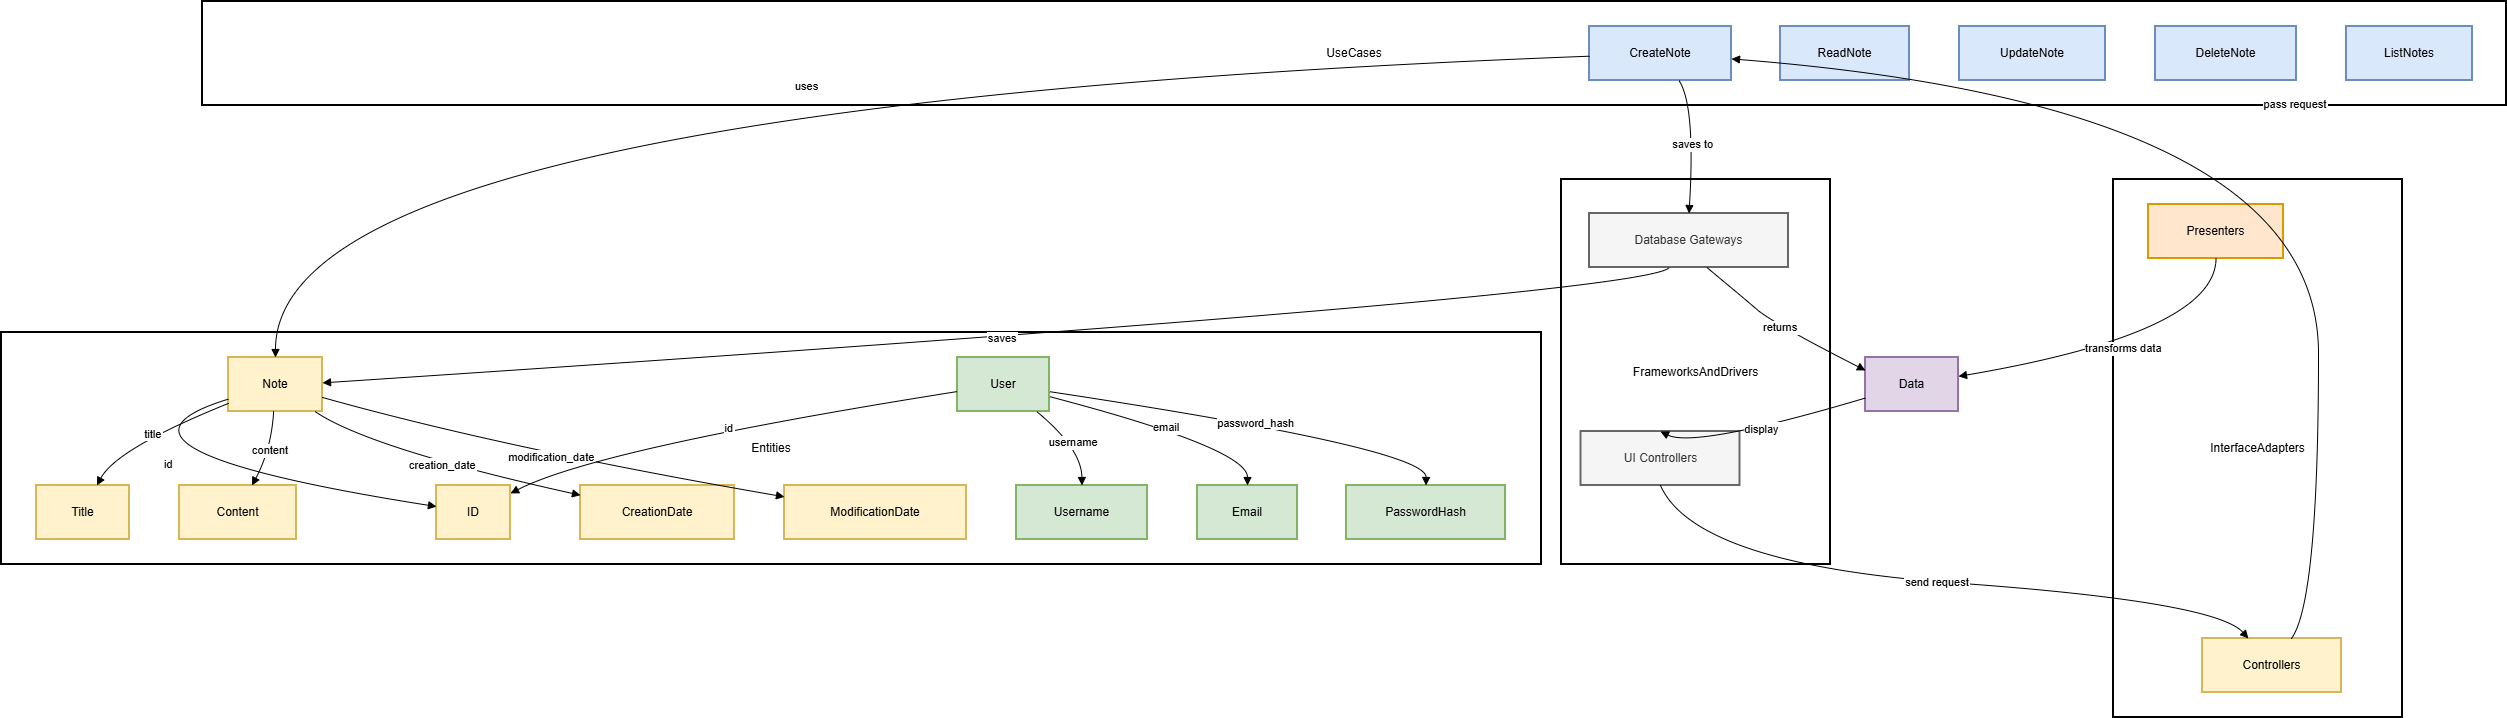

The diagram above was exported from draw.io. Its source (the exported page's mxGraphModel, read from the mxfile embedded in the PNG):
<mxGraphModel dx="2287" dy="1188" grid="1" gridSize="10" guides="1" tooltips="1" connect="1" arrows="1" fold="1" page="1" pageScale="1" pageWidth="827" pageHeight="1169" math="0" shadow="0">
  <root>
    <mxCell id="0" />
    <mxCell id="1" parent="0" />
    <mxCell id="2" parent="1" style="whiteSpace=wrap;strokeWidth=2;" value="FrameworksAndDrivers" vertex="1">
      <mxGeometry height="385" width="269" x="1568" y="186" as="geometry" />
    </mxCell>
    <mxCell id="3" parent="1" style="whiteSpace=wrap;strokeWidth=2;" value="InterfaceAdapters" vertex="1">
      <mxGeometry height="538" width="289" x="2120" y="186" as="geometry" />
    </mxCell>
    <mxCell id="4" parent="1" style="whiteSpace=wrap;strokeWidth=2;" value="UseCases" vertex="1">
      <mxGeometry height="104" width="2304" x="209" y="8" as="geometry" />
    </mxCell>
    <mxCell id="5" parent="1" style="whiteSpace=wrap;strokeWidth=2;" value="Entities" vertex="1">
      <mxGeometry height="232" width="1540" x="8" y="339" as="geometry" />
    </mxCell>
    <mxCell id="6" parent="1" style="whiteSpace=wrap;strokeWidth=2;fillColor=#fff2cc;strokeColor=#d6b656;" value="Note" vertex="1">
      <mxGeometry height="54" width="94" x="235" y="364" as="geometry" />
    </mxCell>
    <mxCell id="7" parent="1" style="whiteSpace=wrap;strokeWidth=2;fillColor=#fff2cc;strokeColor=#d6b656;" value="ID" vertex="1">
      <mxGeometry height="54" width="74" x="443" y="492" as="geometry" />
    </mxCell>
    <mxCell id="8" parent="1" style="whiteSpace=wrap;strokeWidth=2;fillColor=#fff2cc;strokeColor=#d6b656;" value="Title" vertex="1">
      <mxGeometry height="54" width="93" x="43" y="492" as="geometry" />
    </mxCell>
    <mxCell id="9" parent="1" style="whiteSpace=wrap;strokeWidth=2;fillColor=#fff2cc;strokeColor=#d6b656;" value="Content" vertex="1">
      <mxGeometry height="54" width="117" x="186" y="492" as="geometry" />
    </mxCell>
    <mxCell id="10" parent="1" style="whiteSpace=wrap;strokeWidth=2;fillColor=#fff2cc;strokeColor=#d6b656;" value="CreationDate" vertex="1">
      <mxGeometry height="54" width="154" x="587" y="492" as="geometry" />
    </mxCell>
    <mxCell id="11" parent="1" style="whiteSpace=wrap;strokeWidth=2;fillColor=#fff2cc;strokeColor=#d6b656;" value="ModificationDate" vertex="1">
      <mxGeometry height="54" width="182" x="791" y="492" as="geometry" />
    </mxCell>
    <mxCell id="12" parent="1" style="whiteSpace=wrap;strokeWidth=2;fillColor=#d5e8d4;strokeColor=#82b366;" value="User" vertex="1">
      <mxGeometry height="54" width="92" x="964" y="364" as="geometry" />
    </mxCell>
    <mxCell id="13" parent="1" style="whiteSpace=wrap;strokeWidth=2;fillColor=#d5e8d4;strokeColor=#82b366;" value="Username" vertex="1">
      <mxGeometry height="54" width="131" x="1023" y="492" as="geometry" />
    </mxCell>
    <mxCell id="14" parent="1" style="whiteSpace=wrap;strokeWidth=2;fillColor=#d5e8d4;strokeColor=#82b366;" value="Email" vertex="1">
      <mxGeometry height="54" width="100" x="1204" y="492" as="geometry" />
    </mxCell>
    <mxCell id="15" parent="1" style="whiteSpace=wrap;strokeWidth=2;fillColor=#d5e8d4;strokeColor=#82b366;" value="PasswordHash" vertex="1">
      <mxGeometry height="54" width="159" x="1353" y="492" as="geometry" />
    </mxCell>
    <mxCell id="16" parent="1" style="whiteSpace=wrap;strokeWidth=2;fillColor=#dae8fc;strokeColor=#6c8ebf;" value="CreateNote" vertex="1">
      <mxGeometry height="54" width="142" x="1596" y="33" as="geometry" />
    </mxCell>
    <mxCell id="17" parent="1" style="whiteSpace=wrap;strokeWidth=2;fillColor=#dae8fc;strokeColor=#6c8ebf;" value="ReadNote" vertex="1">
      <mxGeometry height="54" width="129" x="1787" y="33" as="geometry" />
    </mxCell>
    <mxCell id="18" parent="1" style="whiteSpace=wrap;strokeWidth=2;fillColor=#dae8fc;strokeColor=#6c8ebf;" value="UpdateNote" vertex="1">
      <mxGeometry height="54" width="146" x="1966" y="33" as="geometry" />
    </mxCell>
    <mxCell id="19" parent="1" style="whiteSpace=wrap;strokeWidth=2;fillColor=#dae8fc;strokeColor=#6c8ebf;" value="DeleteNote" vertex="1">
      <mxGeometry height="54" width="141" x="2162" y="33" as="geometry" />
    </mxCell>
    <mxCell id="20" parent="1" style="whiteSpace=wrap;strokeWidth=2;fillColor=#dae8fc;strokeColor=#6c8ebf;" value="ListNotes" vertex="1">
      <mxGeometry height="54" width="126" x="2353" y="33" as="geometry" />
    </mxCell>
    <mxCell id="21" parent="1" style="whiteSpace=wrap;strokeWidth=2;fillColor=#ffe6cc;strokeColor=#d79b00;" value="Presenters" vertex="1">
      <mxGeometry height="54" width="135" x="2155" y="211" as="geometry" />
    </mxCell>
    <mxCell id="22" parent="1" style="whiteSpace=wrap;strokeWidth=2;fillColor=#fff2cc;strokeColor=#d6b656;" value="Controllers" vertex="1">
      <mxGeometry height="54" width="139" x="2209" y="645" as="geometry" />
    </mxCell>
    <mxCell id="23" parent="1" style="whiteSpace=wrap;strokeWidth=2;fillColor=#f5f5f5;fontColor=#333333;strokeColor=#666666;" value="Database Gateways" vertex="1">
      <mxGeometry height="54" width="199" x="1596" y="220" as="geometry" />
    </mxCell>
    <mxCell id="24" parent="1" style="whiteSpace=wrap;strokeWidth=2;fillColor=#f5f5f5;fontColor=#333333;strokeColor=#666666;" value="UI Controllers" vertex="1">
      <mxGeometry height="54" width="159" x="1587.5" y="438" as="geometry" />
    </mxCell>
    <mxCell id="25" parent="1" style="whiteSpace=wrap;strokeWidth=2;fillColor=#e1d5e7;strokeColor=#9673a6;" value="Data" vertex="1">
      <mxGeometry height="54" width="93" x="1872" y="364" as="geometry" />
    </mxCell>
    <mxCell id="26" edge="1" parent="1" source="6" style="curved=1;startArrow=none;endArrow=block;exitX=0;exitY=0.77;entryX=0;entryY=0.39;" target="7" value="id">
      <mxGeometry relative="1" as="geometry">
        <Array as="points">
          <mxPoint x="74" y="455" />
        </Array>
      </mxGeometry>
    </mxCell>
    <mxCell id="27" edge="1" parent="1" source="6" style="curved=1;startArrow=none;endArrow=block;exitX=0;exitY=0.85;entryX=0.65;entryY=0;" target="8" value="title">
      <mxGeometry relative="1" as="geometry">
        <Array as="points">
          <mxPoint x="123" y="455" />
        </Array>
      </mxGeometry>
    </mxCell>
    <mxCell id="28" edge="1" parent="1" source="6" style="curved=1;startArrow=none;endArrow=block;exitX=0.48;exitY=1;entryX=0.62;entryY=0;" target="9" value="content">
      <mxGeometry relative="1" as="geometry">
        <Array as="points">
          <mxPoint x="278" y="455" />
        </Array>
      </mxGeometry>
    </mxCell>
    <mxCell id="29" edge="1" parent="1" source="6" style="curved=1;startArrow=none;endArrow=block;exitX=0.92;exitY=1;entryX=0;entryY=0.18;" target="10" value="creation_date">
      <mxGeometry relative="1" as="geometry">
        <Array as="points">
          <mxPoint x="376" y="455" />
        </Array>
      </mxGeometry>
    </mxCell>
    <mxCell id="30" edge="1" parent="1" source="6" style="curved=1;startArrow=none;endArrow=block;exitX=1;exitY=0.74;entryX=0;entryY=0.21;" target="11" value="modification_date">
      <mxGeometry relative="1" as="geometry">
        <Array as="points">
          <mxPoint x="511" y="455" />
        </Array>
      </mxGeometry>
    </mxCell>
    <mxCell id="31" edge="1" parent="1" source="12" style="curved=1;startArrow=none;endArrow=block;exitX=0;exitY=0.63;entryX=1.01;entryY=0.14;" target="7" value="id">
      <mxGeometry relative="1" as="geometry">
        <Array as="points">
          <mxPoint x="604" y="455" />
        </Array>
      </mxGeometry>
    </mxCell>
    <mxCell id="32" edge="1" parent="1" source="12" style="curved=1;startArrow=none;endArrow=block;exitX=0.86;exitY=1;entryX=0.5;entryY=0;" target="13" value="username">
      <mxGeometry relative="1" as="geometry">
        <Array as="points">
          <mxPoint x="1088" y="455" />
        </Array>
      </mxGeometry>
    </mxCell>
    <mxCell id="33" edge="1" parent="1" source="12" style="curved=1;startArrow=none;endArrow=block;exitX=0.99;exitY=0.72;entryX=0.5;entryY=0;" target="14" value="email">
      <mxGeometry relative="1" as="geometry">
        <Array as="points">
          <mxPoint x="1254" y="455" />
        </Array>
      </mxGeometry>
    </mxCell>
    <mxCell id="34" edge="1" parent="1" source="12" style="curved=1;startArrow=none;endArrow=block;exitX=0.99;exitY=0.63;entryX=0.5;entryY=0;" target="15" value="password_hash">
      <mxGeometry relative="1" as="geometry">
        <Array as="points">
          <mxPoint x="1433" y="455" />
        </Array>
      </mxGeometry>
    </mxCell>
    <mxCell id="35" edge="1" parent="1" source="24" style="curved=1;startArrow=none;endArrow=block;exitX=0.5;exitY=1;entryX=0.33;entryY=0;" target="22" value="send request">
      <mxGeometry relative="1" as="geometry">
        <Array as="points">
          <mxPoint x="1702" y="571" />
          <mxPoint x="2222" y="608" />
        </Array>
      </mxGeometry>
    </mxCell>
    <mxCell id="36" edge="1" parent="1" source="22" style="curved=1;startArrow=none;endArrow=block;exitX=0.64;exitY=0;entryX=1;entryY=0.6;" target="16" value="pass request">
      <mxGeometry relative="1" as="geometry">
        <Array as="points">
          <mxPoint x="2325" y="608" />
          <mxPoint x="2325" y="112" />
        </Array>
      </mxGeometry>
    </mxCell>
    <mxCell id="37" edge="1" parent="1" source="16" style="curved=1;startArrow=none;endArrow=block;exitX=0;exitY=0.55;entryX=0.5;entryY=0;" target="6" value="uses">
      <mxGeometry relative="1" as="geometry">
        <Array as="points">
          <mxPoint x="282" y="112" />
        </Array>
      </mxGeometry>
    </mxCell>
    <mxCell id="38" edge="1" parent="1" source="16" style="curved=1;startArrow=none;endArrow=block;exitX=0.63;exitY=1;entryX=0.5;entryY=0;" target="23" value="saves to">
      <mxGeometry relative="1" as="geometry">
        <Array as="points">
          <mxPoint x="1702" y="112" />
        </Array>
      </mxGeometry>
    </mxCell>
    <mxCell id="39" edge="1" parent="1" source="23" style="curved=1;startArrow=none;endArrow=block;exitX=0.4;exitY=1;entryX=1;entryY=0.47;" target="6" value="saves">
      <mxGeometry relative="1" as="geometry">
        <Array as="points">
          <mxPoint x="1655" y="302" />
        </Array>
      </mxGeometry>
    </mxCell>
    <mxCell id="40" edge="1" parent="1" source="23" style="curved=1;startArrow=none;endArrow=block;exitX=0.59;exitY=1;entryX=0;entryY=0.24;" target="25" value="returns">
      <mxGeometry relative="1" as="geometry">
        <Array as="points">
          <mxPoint x="1747" y="302" />
          <mxPoint x="1780" y="330" />
        </Array>
      </mxGeometry>
    </mxCell>
    <mxCell id="41" edge="1" parent="1" source="21" style="curved=1;startArrow=none;endArrow=block;exitX=0.5;exitY=1;entryX=1;entryY=0.35;" target="25" value="transforms data">
      <mxGeometry relative="1" as="geometry">
        <Array as="points">
          <mxPoint x="2222" y="339" />
        </Array>
      </mxGeometry>
    </mxCell>
    <mxCell id="42" edge="1" parent="1" source="25" style="curved=1;startArrow=none;endArrow=block;exitX=0;exitY=0.75;entryX=0.5;entryY=0;" target="24" value="display">
      <mxGeometry relative="1" as="geometry">
        <Array as="points">
          <mxPoint x="1702" y="455" />
        </Array>
      </mxGeometry>
    </mxCell>
  </root>
</mxGraphModel>